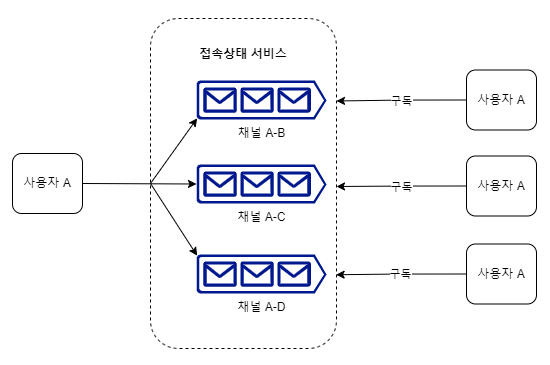

The diagram above was exported from draw.io. Its source (the exported page's mxGraphModel, read from the mxfile embedded in the PNG):
<mxGraphModel dx="1167" dy="628" grid="1" gridSize="10" guides="1" tooltips="1" connect="1" arrows="1" fold="1" page="1" pageScale="1" pageWidth="827" pageHeight="1169" math="0" shadow="0">
  <root>
    <mxCell id="0" />
    <mxCell id="1" parent="0" />
    <mxCell id="b3DkhoNyU32xqUWVJELa-61" value="Text" style="text;html=1;align=center;verticalAlign=middle;whiteSpace=wrap;rounded=0;" parent="1" vertex="1">
      <mxGeometry x="363" width="60" height="30" as="geometry" />
    </mxCell>
    <mxCell id="b3DkhoNyU32xqUWVJELa-62" value="Text" style="text;html=1;align=center;verticalAlign=middle;whiteSpace=wrap;rounded=0;" parent="1" vertex="1">
      <mxGeometry x="70" y="318" width="60" height="30" as="geometry" />
    </mxCell>
    <mxCell id="BIdrVxzON3McFa2zWd_6-1" value="Text" style="text;html=1;align=center;verticalAlign=middle;whiteSpace=wrap;rounded=0;" parent="1" vertex="1">
      <mxGeometry x="384" y="930" width="60" height="30" as="geometry" />
    </mxCell>
    <mxCell id="BIdrVxzON3McFa2zWd_6-2" value="Text" style="text;html=1;align=center;verticalAlign=middle;whiteSpace=wrap;rounded=0;" parent="1" vertex="1">
      <mxGeometry x="1060" y="306" width="60" height="30" as="geometry" />
    </mxCell>
    <mxCell id="laJYjC_XM0HERt3zshvg-126" value="사용자 A" style="rounded=1;whiteSpace=wrap;html=1;" vertex="1" parent="1">
      <mxGeometry x="216" y="303" width="70" height="60" as="geometry" />
    </mxCell>
    <mxCell id="laJYjC_XM0HERt3zshvg-127" value="&lt;b&gt;접속상태 서비스&lt;/b&gt;&lt;div&gt;&lt;b&gt;&lt;br&gt;&lt;/b&gt;&lt;/div&gt;&lt;div&gt;&lt;b&gt;&lt;br&gt;&lt;/b&gt;&lt;/div&gt;&lt;div&gt;&lt;b&gt;&lt;br&gt;&lt;/b&gt;&lt;/div&gt;&lt;div&gt;&lt;b&gt;&lt;br&gt;&lt;/b&gt;&lt;/div&gt;&lt;div&gt;&lt;b&gt;&lt;br&gt;&lt;/b&gt;&lt;/div&gt;&lt;div&gt;&lt;b&gt;&lt;br&gt;&lt;/b&gt;&lt;/div&gt;&lt;div&gt;&lt;b&gt;&lt;br&gt;&lt;/b&gt;&lt;/div&gt;&lt;div&gt;&lt;b&gt;&lt;br&gt;&lt;/b&gt;&lt;/div&gt;&lt;div&gt;&lt;b&gt;&lt;br&gt;&lt;/b&gt;&lt;/div&gt;&lt;div&gt;&lt;b&gt;&lt;br&gt;&lt;/b&gt;&lt;/div&gt;&lt;div&gt;&lt;b&gt;&lt;br&gt;&lt;/b&gt;&lt;/div&gt;&lt;div&gt;&lt;b&gt;&lt;br&gt;&lt;/b&gt;&lt;/div&gt;&lt;div&gt;&lt;b&gt;&lt;br&gt;&lt;/b&gt;&lt;/div&gt;&lt;div&gt;&lt;b&gt;&lt;br&gt;&lt;/b&gt;&lt;/div&gt;&lt;div&gt;&lt;b&gt;&lt;br&gt;&lt;/b&gt;&lt;/div&gt;&lt;div&gt;&lt;b&gt;&lt;br&gt;&lt;/b&gt;&lt;/div&gt;&lt;div&gt;&lt;b&gt;&lt;br&gt;&lt;/b&gt;&lt;/div&gt;&lt;div&gt;&lt;b&gt;&lt;br&gt;&lt;/b&gt;&lt;/div&gt;" style="rounded=1;whiteSpace=wrap;html=1;fillColor=none;dashed=1;" vertex="1" parent="1">
      <mxGeometry x="354" y="168" width="186" height="330" as="geometry" />
    </mxCell>
    <mxCell id="laJYjC_XM0HERt3zshvg-128" value="채널 A-B" style="sketch=0;aspect=fixed;pointerEvents=1;shadow=0;dashed=0;html=1;strokeColor=none;labelPosition=center;verticalLabelPosition=bottom;verticalAlign=top;align=center;fillColor=#00188D;shape=mxgraph.azure.queue_generic" vertex="1" parent="1">
      <mxGeometry x="400" y="230" width="130" height="39" as="geometry" />
    </mxCell>
    <mxCell id="laJYjC_XM0HERt3zshvg-129" value="채널 A-C" style="sketch=0;aspect=fixed;pointerEvents=1;shadow=0;dashed=0;html=1;strokeColor=none;labelPosition=center;verticalLabelPosition=bottom;verticalAlign=top;align=center;fillColor=#00188D;shape=mxgraph.azure.queue_generic" vertex="1" parent="1">
      <mxGeometry x="400" y="314" width="130" height="39" as="geometry" />
    </mxCell>
    <mxCell id="laJYjC_XM0HERt3zshvg-130" value="채널 A-D" style="sketch=0;aspect=fixed;pointerEvents=1;shadow=0;dashed=0;html=1;strokeColor=none;labelPosition=center;verticalLabelPosition=bottom;verticalAlign=top;align=center;fillColor=#00188D;shape=mxgraph.azure.queue_generic" vertex="1" parent="1">
      <mxGeometry x="400" y="404" width="130" height="39" as="geometry" />
    </mxCell>
    <mxCell id="laJYjC_XM0HERt3zshvg-134" value="구독" style="edgeStyle=orthogonalEdgeStyle;rounded=0;orthogonalLoop=1;jettySize=auto;html=1;exitX=0;exitY=0.5;exitDx=0;exitDy=0;entryX=1;entryY=0.25;entryDx=0;entryDy=0;" edge="1" parent="1" source="laJYjC_XM0HERt3zshvg-131" target="laJYjC_XM0HERt3zshvg-127">
      <mxGeometry relative="1" as="geometry" />
    </mxCell>
    <mxCell id="laJYjC_XM0HERt3zshvg-131" value="사용자 A" style="rounded=1;whiteSpace=wrap;html=1;" vertex="1" parent="1">
      <mxGeometry x="670" y="219.5" width="70" height="60" as="geometry" />
    </mxCell>
    <mxCell id="laJYjC_XM0HERt3zshvg-135" value="구독" style="edgeStyle=orthogonalEdgeStyle;rounded=0;orthogonalLoop=1;jettySize=auto;html=1;exitX=0;exitY=0.5;exitDx=0;exitDy=0;" edge="1" parent="1" source="laJYjC_XM0HERt3zshvg-132">
      <mxGeometry relative="1" as="geometry">
        <mxPoint x="540" y="336" as="targetPoint" />
      </mxGeometry>
    </mxCell>
    <mxCell id="laJYjC_XM0HERt3zshvg-132" value="사용자 A" style="rounded=1;whiteSpace=wrap;html=1;" vertex="1" parent="1">
      <mxGeometry x="670" y="305.5" width="70" height="60" as="geometry" />
    </mxCell>
    <mxCell id="laJYjC_XM0HERt3zshvg-133" value="사용자 A" style="rounded=1;whiteSpace=wrap;html=1;" vertex="1" parent="1">
      <mxGeometry x="670" y="393.5" width="70" height="60" as="geometry" />
    </mxCell>
    <mxCell id="laJYjC_XM0HERt3zshvg-136" value="구독" style="edgeStyle=orthogonalEdgeStyle;rounded=0;orthogonalLoop=1;jettySize=auto;html=1;exitX=0;exitY=0.5;exitDx=0;exitDy=0;entryX=1.074;entryY=0.519;entryDx=0;entryDy=0;entryPerimeter=0;" edge="1" parent="1" source="laJYjC_XM0HERt3zshvg-133" target="laJYjC_XM0HERt3zshvg-130">
      <mxGeometry relative="1" as="geometry" />
    </mxCell>
    <mxCell id="laJYjC_XM0HERt3zshvg-137" value="" style="endArrow=classic;html=1;rounded=0;exitX=1;exitY=0.5;exitDx=0;exitDy=0;entryX=0;entryY=0.5;entryDx=0;entryDy=0;entryPerimeter=0;" edge="1" parent="1" source="laJYjC_XM0HERt3zshvg-126" target="laJYjC_XM0HERt3zshvg-129">
      <mxGeometry width="50" height="50" relative="1" as="geometry">
        <mxPoint x="610" y="416" as="sourcePoint" />
        <mxPoint x="660" y="366" as="targetPoint" />
      </mxGeometry>
    </mxCell>
    <mxCell id="laJYjC_XM0HERt3zshvg-138" value="" style="endArrow=classic;html=1;rounded=0;entryX=0.005;entryY=0.97;entryDx=0;entryDy=0;entryPerimeter=0;exitX=0;exitY=0.5;exitDx=0;exitDy=0;" edge="1" parent="1" source="laJYjC_XM0HERt3zshvg-127" target="laJYjC_XM0HERt3zshvg-128">
      <mxGeometry width="50" height="50" relative="1" as="geometry">
        <mxPoint x="350" y="340" as="sourcePoint" />
        <mxPoint x="660" y="370" as="targetPoint" />
      </mxGeometry>
    </mxCell>
    <mxCell id="laJYjC_XM0HERt3zshvg-139" value="" style="endArrow=classic;html=1;rounded=0;exitX=0;exitY=0.5;exitDx=0;exitDy=0;entryX=0.005;entryY=0.03;entryDx=0;entryDy=0;entryPerimeter=0;" edge="1" parent="1" source="laJYjC_XM0HERt3zshvg-127" target="laJYjC_XM0HERt3zshvg-130">
      <mxGeometry width="50" height="50" relative="1" as="geometry">
        <mxPoint x="610" y="420" as="sourcePoint" />
        <mxPoint x="660" y="370" as="targetPoint" />
      </mxGeometry>
    </mxCell>
  </root>
</mxGraphModel>